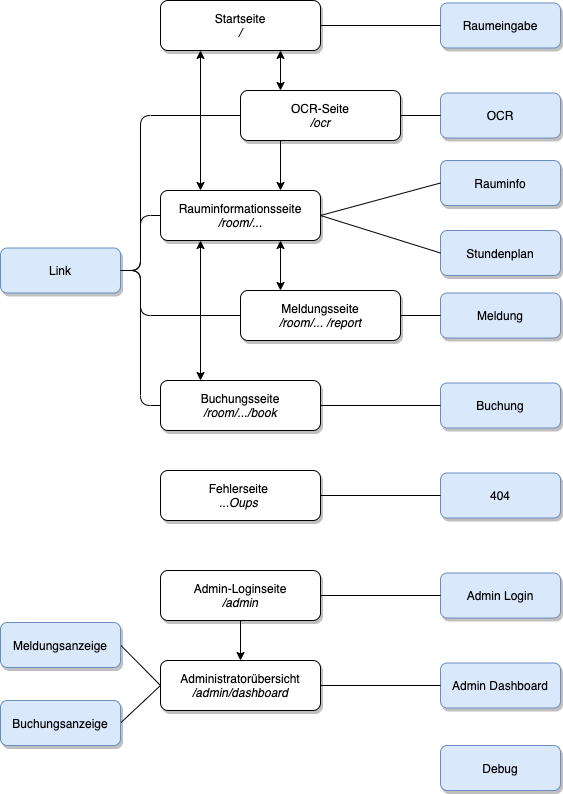

The diagram above was exported from draw.io. Its source (the exported page's mxGraphModel, read from the mxfile embedded in the PNG):
<mxGraphModel dx="716" dy="1088" grid="1" gridSize="10" guides="1" tooltips="1" connect="1" arrows="1" fold="1" page="1" pageScale="1" pageWidth="827" pageHeight="1169" math="0" shadow="0">
  <root>
    <mxCell id="0" />
    <mxCell id="1" parent="0" />
    <mxCell id="14" value="Raumeingabe" style="rounded=1;whiteSpace=wrap;html=1;fillColor=#dae8fc;strokeColor=#6c8ebf;gradientColor=none;shadow=1;glass=0;sketch=0;" parent="1" vertex="1">
      <mxGeometry x="480" y="32.5" width="120" height="45" as="geometry" />
    </mxCell>
    <mxCell id="17" value="Meldung" style="rounded=1;whiteSpace=wrap;html=1;fillColor=#dae8fc;strokeColor=#6c8ebf;shadow=1;" parent="1" vertex="1">
      <mxGeometry x="480" y="322.5" width="120" height="45" as="geometry" />
    </mxCell>
    <mxCell id="18" value="Stundenplan" style="rounded=1;whiteSpace=wrap;html=1;fillColor=#dae8fc;strokeColor=#6c8ebf;shadow=1;" parent="1" vertex="1">
      <mxGeometry x="480" y="260" width="120" height="45" as="geometry" />
    </mxCell>
    <mxCell id="19" value="OCR" style="rounded=1;whiteSpace=wrap;html=1;fillColor=#dae8fc;strokeColor=#6c8ebf;shadow=1;" parent="1" vertex="1">
      <mxGeometry x="480" y="122.5" width="120" height="45" as="geometry" />
    </mxCell>
    <mxCell id="51" style="edgeStyle=orthogonalEdgeStyle;html=1;exitX=1;exitY=0.5;exitDx=0;exitDy=0;entryX=0;entryY=0.5;entryDx=0;entryDy=0;endArrow=none;endFill=0;" parent="1" source="20" target="30" edge="1">
      <mxGeometry relative="1" as="geometry" />
    </mxCell>
    <mxCell id="52" style="edgeStyle=orthogonalEdgeStyle;html=1;exitX=1;exitY=0.5;exitDx=0;exitDy=0;entryX=0;entryY=0.5;entryDx=0;entryDy=0;endArrow=none;endFill=0;" parent="1" source="20" target="31" edge="1">
      <mxGeometry relative="1" as="geometry">
        <Array as="points">
          <mxPoint x="180" y="300" />
          <mxPoint x="180" y="345" />
        </Array>
      </mxGeometry>
    </mxCell>
    <mxCell id="53" style="edgeStyle=orthogonalEdgeStyle;html=1;exitX=1;exitY=0.5;exitDx=0;exitDy=0;entryX=0;entryY=0.5;entryDx=0;entryDy=0;endArrow=none;endFill=0;" parent="1" source="20" target="32" edge="1">
      <mxGeometry relative="1" as="geometry" />
    </mxCell>
    <mxCell id="20" value="Link" style="rounded=1;whiteSpace=wrap;html=1;fillColor=#dae8fc;strokeColor=#6c8ebf;shadow=1;" parent="1" vertex="1">
      <mxGeometry x="40" y="277.5" width="120" height="45" as="geometry" />
    </mxCell>
    <mxCell id="21" value="Rauminfo" style="rounded=1;whiteSpace=wrap;html=1;fillColor=#dae8fc;strokeColor=#6c8ebf;shadow=1;" parent="1" vertex="1">
      <mxGeometry x="480" y="190" width="120" height="45" as="geometry" />
    </mxCell>
    <mxCell id="55" style="edgeStyle=none;html=1;exitX=1;exitY=0.5;exitDx=0;exitDy=0;endArrow=none;endFill=0;entryX=0;entryY=0.5;entryDx=0;entryDy=0;" parent="1" source="23" target="34" edge="1">
      <mxGeometry relative="1" as="geometry">
        <mxPoint x="200" y="990" as="targetPoint" />
      </mxGeometry>
    </mxCell>
    <mxCell id="23" value="Buchungsanzeige" style="rounded=1;whiteSpace=wrap;html=1;fillColor=#dae8fc;strokeColor=#6c8ebf;shadow=1;" parent="1" vertex="1">
      <mxGeometry x="40" y="730" width="120" height="45" as="geometry" />
    </mxCell>
    <mxCell id="24" value="Buchung" style="rounded=1;whiteSpace=wrap;html=1;fillColor=#dae8fc;strokeColor=#6c8ebf;shadow=1;" parent="1" vertex="1">
      <mxGeometry x="480" y="412.5" width="120" height="45" as="geometry" />
    </mxCell>
    <mxCell id="25" value="Admin Dashboard" style="rounded=1;whiteSpace=wrap;html=1;fillColor=#dae8fc;strokeColor=#6c8ebf;shadow=1;" parent="1" vertex="1">
      <mxGeometry x="480" y="692.5" width="120" height="45" as="geometry" />
    </mxCell>
    <mxCell id="26" value="Admin Login" style="rounded=1;whiteSpace=wrap;html=1;fillColor=#dae8fc;strokeColor=#6c8ebf;shadow=1;" parent="1" vertex="1">
      <mxGeometry x="480" y="602.5" width="120" height="45" as="geometry" />
    </mxCell>
    <mxCell id="54" style="edgeStyle=none;html=1;exitX=1;exitY=0.5;exitDx=0;exitDy=0;entryX=0;entryY=0.5;entryDx=0;entryDy=0;endArrow=none;endFill=0;" parent="1" source="27" target="34" edge="1">
      <mxGeometry relative="1" as="geometry" />
    </mxCell>
    <mxCell id="27" value="Meldungsanzeige" style="rounded=1;whiteSpace=wrap;html=1;fillColor=#dae8fc;strokeColor=#6c8ebf;shadow=1;" parent="1" vertex="1">
      <mxGeometry x="40" y="652" width="120" height="45" as="geometry" />
    </mxCell>
    <mxCell id="37" style="edgeStyle=none;html=1;exitX=1;exitY=0.5;exitDx=0;exitDy=0;entryX=0;entryY=0.5;entryDx=0;entryDy=0;endArrow=none;endFill=0;" parent="1" source="28" target="14" edge="1">
      <mxGeometry relative="1" as="geometry" />
    </mxCell>
    <mxCell id="59" style="edgeStyle=orthogonalEdgeStyle;curved=1;html=1;exitX=0.75;exitY=1;exitDx=0;exitDy=0;entryX=0.25;entryY=0;entryDx=0;entryDy=0;startArrow=classic;startFill=1;endArrow=classic;endFill=1;" parent="1" source="28" target="29" edge="1">
      <mxGeometry relative="1" as="geometry" />
    </mxCell>
    <mxCell id="71" style="edgeStyle=orthogonalEdgeStyle;html=1;exitX=0.25;exitY=1;exitDx=0;exitDy=0;entryX=0.25;entryY=0;entryDx=0;entryDy=0;startArrow=classic;startFill=1;endArrow=classic;endFill=1;" parent="1" source="28" target="30" edge="1">
      <mxGeometry relative="1" as="geometry" />
    </mxCell>
    <mxCell id="28" value="Startseite&lt;br&gt;&lt;i&gt;/&lt;/i&gt;" style="rounded=1;whiteSpace=wrap;html=1;shadow=1;" parent="1" vertex="1">
      <mxGeometry x="200" y="30" width="160" height="50" as="geometry" />
    </mxCell>
    <mxCell id="38" style="edgeStyle=none;html=1;exitX=1;exitY=0.5;exitDx=0;exitDy=0;entryX=0;entryY=0.5;entryDx=0;entryDy=0;endArrow=none;endFill=0;" parent="1" source="29" target="19" edge="1">
      <mxGeometry relative="1" as="geometry" />
    </mxCell>
    <mxCell id="39" style="edgeStyle=orthogonalEdgeStyle;html=1;exitX=0;exitY=0.5;exitDx=0;exitDy=0;endArrow=none;endFill=0;entryX=1;entryY=0.5;entryDx=0;entryDy=0;" parent="1" source="29" target="20" edge="1">
      <mxGeometry relative="1" as="geometry">
        <mxPoint x="160" y="390" as="targetPoint" />
        <Array as="points">
          <mxPoint x="180" y="145" />
          <mxPoint x="180" y="300" />
        </Array>
      </mxGeometry>
    </mxCell>
    <mxCell id="60" style="edgeStyle=orthogonalEdgeStyle;curved=1;html=1;exitX=0.25;exitY=1;exitDx=0;exitDy=0;entryX=0.75;entryY=0;entryDx=0;entryDy=0;startArrow=none;startFill=0;endArrow=classic;endFill=1;" parent="1" source="29" target="30" edge="1">
      <mxGeometry relative="1" as="geometry" />
    </mxCell>
    <mxCell id="29" value="OCR-Seite&lt;br&gt;&lt;i&gt;/ocr&lt;/i&gt;" style="rounded=1;whiteSpace=wrap;html=1;shadow=1;" parent="1" vertex="1">
      <mxGeometry x="280" y="120" width="160" height="50" as="geometry" />
    </mxCell>
    <mxCell id="40" style="edgeStyle=none;html=1;exitX=1;exitY=0.5;exitDx=0;exitDy=0;entryX=0;entryY=0.5;entryDx=0;entryDy=0;endArrow=none;endFill=0;" parent="1" source="30" target="21" edge="1">
      <mxGeometry relative="1" as="geometry" />
    </mxCell>
    <mxCell id="42" style="edgeStyle=none;html=1;exitX=1;exitY=0.5;exitDx=0;exitDy=0;entryX=0;entryY=0.5;entryDx=0;entryDy=0;endArrow=none;endFill=0;" parent="1" source="30" target="18" edge="1">
      <mxGeometry relative="1" as="geometry" />
    </mxCell>
    <mxCell id="61" style="edgeStyle=orthogonalEdgeStyle;curved=1;html=1;exitX=0.75;exitY=1;exitDx=0;exitDy=0;entryX=0.25;entryY=0;entryDx=0;entryDy=0;startArrow=classic;startFill=1;endArrow=classic;endFill=1;" parent="1" source="30" target="31" edge="1">
      <mxGeometry relative="1" as="geometry" />
    </mxCell>
    <mxCell id="62" style="edgeStyle=orthogonalEdgeStyle;curved=1;html=1;exitX=0.25;exitY=1;exitDx=0;exitDy=0;entryX=0.25;entryY=0;entryDx=0;entryDy=0;startArrow=classic;startFill=1;endArrow=classic;endFill=1;" parent="1" source="30" target="32" edge="1">
      <mxGeometry relative="1" as="geometry" />
    </mxCell>
    <mxCell id="30" value="Rauminformationsseite&lt;br&gt;&lt;i&gt;/room/...&lt;/i&gt;" style="rounded=1;whiteSpace=wrap;html=1;shadow=1;" parent="1" vertex="1">
      <mxGeometry x="200" y="220" width="160" height="50" as="geometry" />
    </mxCell>
    <mxCell id="43" style="edgeStyle=none;html=1;exitX=1;exitY=0.5;exitDx=0;exitDy=0;entryX=0;entryY=0.5;entryDx=0;entryDy=0;endArrow=none;endFill=0;" parent="1" source="31" target="17" edge="1">
      <mxGeometry relative="1" as="geometry" />
    </mxCell>
    <mxCell id="31" value="Meldungsseite&lt;br&gt;&lt;i&gt;/room/... /report&lt;/i&gt;" style="rounded=1;whiteSpace=wrap;html=1;shadow=1;" parent="1" vertex="1">
      <mxGeometry x="280" y="320" width="160" height="50" as="geometry" />
    </mxCell>
    <mxCell id="46" style="edgeStyle=none;html=1;exitX=1;exitY=0.5;exitDx=0;exitDy=0;entryX=0;entryY=0.5;entryDx=0;entryDy=0;endArrow=none;endFill=0;" parent="1" source="32" target="24" edge="1">
      <mxGeometry relative="1" as="geometry" />
    </mxCell>
    <mxCell id="32" value="Buchungsseite&lt;br&gt;&lt;i&gt;/room/.../book&lt;/i&gt;" style="rounded=1;whiteSpace=wrap;html=1;shadow=1;" parent="1" vertex="1">
      <mxGeometry x="200" y="410" width="160" height="50" as="geometry" />
    </mxCell>
    <mxCell id="47" style="edgeStyle=none;html=1;exitX=1;exitY=0.5;exitDx=0;exitDy=0;entryX=0;entryY=0.5;entryDx=0;entryDy=0;endArrow=none;endFill=0;" parent="1" source="33" target="26" edge="1">
      <mxGeometry relative="1" as="geometry" />
    </mxCell>
    <mxCell id="63" style="edgeStyle=orthogonalEdgeStyle;curved=1;html=1;exitX=0.5;exitY=1;exitDx=0;exitDy=0;entryX=0.5;entryY=0;entryDx=0;entryDy=0;startArrow=none;startFill=0;endArrow=classic;endFill=1;" parent="1" source="33" target="34" edge="1">
      <mxGeometry relative="1" as="geometry" />
    </mxCell>
    <mxCell id="33" value="Admin-Loginseite&lt;br&gt;&lt;i&gt;/admin&lt;/i&gt;" style="rounded=1;whiteSpace=wrap;html=1;shadow=1;" parent="1" vertex="1">
      <mxGeometry x="200" y="600" width="160" height="50" as="geometry" />
    </mxCell>
    <mxCell id="48" style="edgeStyle=none;html=1;exitX=1;exitY=0.5;exitDx=0;exitDy=0;entryX=0;entryY=0.5;entryDx=0;entryDy=0;endArrow=none;endFill=0;" parent="1" source="34" target="25" edge="1">
      <mxGeometry relative="1" as="geometry" />
    </mxCell>
    <mxCell id="34" value="Administratorübersicht&lt;br&gt;&lt;i&gt;/admin/dashboard&lt;/i&gt;" style="rounded=1;whiteSpace=wrap;html=1;shadow=1;" parent="1" vertex="1">
      <mxGeometry x="200" y="690" width="160" height="50" as="geometry" />
    </mxCell>
    <mxCell id="73" value="Fehlerseite&amp;nbsp;&lt;br&gt;&lt;i&gt;...Oups&amp;nbsp;&lt;/i&gt;" style="rounded=1;whiteSpace=wrap;html=1;shadow=1;" parent="1" vertex="1">
      <mxGeometry x="200" y="500" width="160" height="50" as="geometry" />
    </mxCell>
    <mxCell id="74" value="404" style="rounded=1;whiteSpace=wrap;html=1;fillColor=#dae8fc;strokeColor=#6c8ebf;shadow=1;" parent="1" vertex="1">
      <mxGeometry x="480" y="502.5" width="120" height="45" as="geometry" />
    </mxCell>
    <mxCell id="75" style="edgeStyle=none;html=1;exitX=1;exitY=0.5;exitDx=0;exitDy=0;entryX=0;entryY=0.5;entryDx=0;entryDy=0;endArrow=none;endFill=0;" parent="1" source="73" target="74" edge="1">
      <mxGeometry relative="1" as="geometry">
        <mxPoint x="370" y="455" as="sourcePoint" />
        <mxPoint x="490" y="455" as="targetPoint" />
      </mxGeometry>
    </mxCell>
    <mxCell id="76" value="Debug" style="rounded=1;whiteSpace=wrap;html=1;fillColor=#dae8fc;strokeColor=#6c8ebf;shadow=1;" parent="1" vertex="1">
      <mxGeometry x="480" y="775" width="120" height="45" as="geometry" />
    </mxCell>
  </root>
</mxGraphModel>